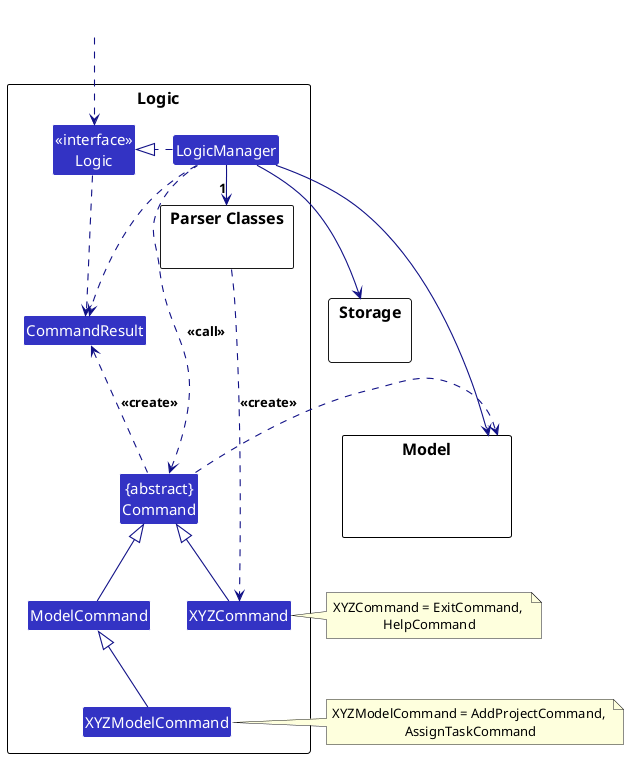

The diagram above was rendered by PlantUML. Its source (embedded in the PNG):
@startuml
!include style.puml
skinparam arrowThickness 1.1
skinparam arrowColor LOGIC_COLOR_T4
skinparam classBackgroundColor LOGIC_COLOR

package Logic as LogicPackage {

package "Parser Classes" as ParserClasses{
}
Class XYZCommand
Class CommandResult
Class "{abstract}\nCommand" as Command
Class ModelCommand
Class XYZModelCommand


Class "<<interface>>\nLogic" as Logic
Class LogicManager
}

package Model {
Class HiddenModel #FFFFFF
}

package Storage {
}

Class HiddenOutside #FFFFFF
HiddenOutside ..> Logic

LogicManager .right.|> Logic
LogicManager -right->"1" ParserClasses
ParserClasses ..> XYZCommand : <<create>>

XYZCommand -up-|> Command
ModelCommand -up-|> Command
XYZModelCommand -up-|> ModelCommand
LogicManager .left.> Command : <<call>>

LogicManager --> Model
LogicManager --> Storage
Storage --[hidden] Model
Command .[hidden]up.> Storage
Command .right.> Model
note right of XYZCommand: XYZCommand = ExitCommand, \nHelpCommand
note right of XYZModelCommand: XYZModelCommand = AddProjectCommand, \nAssignTaskCommand

Logic ..> CommandResult
LogicManager .down.> CommandResult
Command .up.> CommandResult : <<create>>
@enduml